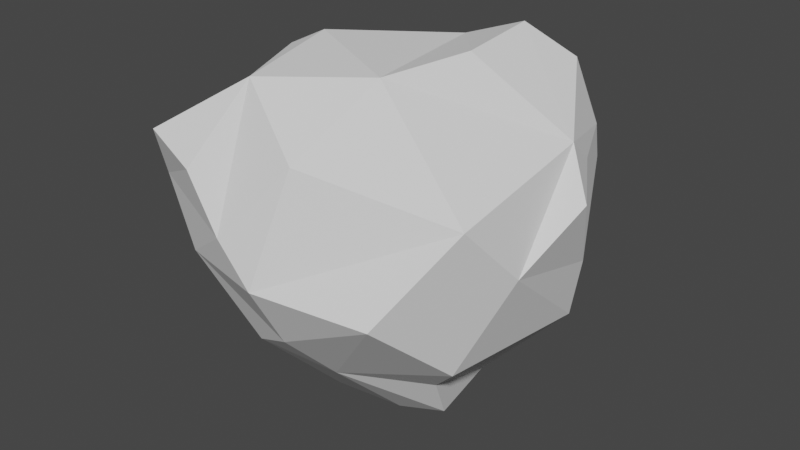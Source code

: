 # Source: CaveRock1.blend  (saved by Blender 2.80.75; exported with 4.5.12 LTS)
import bpy
from mathutils import Matrix  # noqa: F401  (used for matrix-valued properties, if any)

bpy.ops.wm.read_factory_settings(use_empty=True)
scene = bpy.context.scene
scene.name = 'Scene'

# ---- collections
col_collection = bpy.data.collections.new('Collection'); scene.collection.children.link(col_collection)

# ---- world
world_world = bpy.data.worlds.new('World'); scene.world = world_world
world_world.use_nodes = True; world_world.node_tree.nodes.clear()
_N = world_world.node_tree.nodes; _L = world_world.node_tree.links
n0 = _N.new('ShaderNodeOutputWorld'); n0.name = 'World Output'; n0.location = (300, 300)
n1 = _N.new('ShaderNodeBackground'); n1.name = 'Background'; n1.location = (10, 300)
n1.inputs[0].default_value = (0.05088, 0.05088, 0.05088, 1.0)
_L.new(n1.outputs[0], n0.inputs[0])
n0.is_active_output = True
world_world.color = (0.05088, 0.05088, 0.05088)
world_world.use_sun_shadow = False
world_world.sun_shadow_jitter_overblur = 0.0

# ---- meshes
me_icosphere = bpy.data.meshes.new('Icosphere')
me_icosphere.from_pydata([(0.166, 0.322, 0.9986), (0.4796, 0.6978, 0.8732), (0.5435, -0.1445, 1.096), (0.8263, 0.6678, 0.3531), (0.9834, 0.135, 0.6499), (1.138, 0.04091, 0.3846), (0.9857, 0.3231, -0.09652), (0.9419, 0.3553, 0.4811), (0.2517, 0.932, -0.04706), (-0.5145, 0.03871, -0.8908), (-0.2466, -0.2831, -1.114), (-0.3126, -0.8337, -0.5524), (0.3883, 0.277, -1.027), (-0.6933, 0.5508, -0.5643), (0.4819, -0.2107, -1.02), (0.4846, 0.9153, 0.5676), (0.7729, -0.533, -0.4812), (-0.7042, 0.151, -0.527), (0.5347, -0.3581, -0.7388), (-0.05528, 0.4522, -0.8653), (-0.3237, 0.7607, -0.4615), (-0.9725, -0.222, 0.06912), (-0.9126, -0.06407, -0.1264), (-0.9677, -0.6074, 0.5266), (-0.4326, -1.142, 0.5355), (0.1102, -0.9664, 0.6408), (0.6447, -1.036, -0.03157), (-0.9508, 0.1793, -0.02528), (-0.8228, -0.649, 0.1394), (-0.495, -0.2373, -0.7234), (0.06759, -0.6467, -0.7088), (5.509e-05, -0.9587, -0.3828), (-0.00137, -1.176, 0.009306), (-0.6504, -0.9619, -0.0642), (-0.6982, -0.5939, -0.275), (-0.7235, -1.098, 0.6624), (0.2143, 0.7799, -0.6187), (0.8973, 0.3751, -0.4871), (0.9187, -0.6658, 0.4395), (-0.8243, -0.9518, 0.3404), (-0.8994, -0.355, 0.5944), (-0.3118, 0.5117, 0.079), (-0.7022, 0.2206, 0.5141), (-0.2484, 0.4451, 0.8095), (-0.4929, -0.3227, 0.9681), (-0.334, -0.2377, 1.052), (-0.2707, -0.8365, 0.971), (-0.2416, -1.146, 0.2178), (-0.422, 0.2135, 0.6957), (-0.1183, 0.61, 0.3215), (0.1583, 0.794, 0.4854), (0.5783, 0.8111, 0.04776), (0.749, 0.5044, 0.9438), (0.9962, -0.3135, 0.06636), (0.5509, 0.2997, 1.143), (0.3389, -0.5747, 1.031), (0.8316, 0.6209, 0.5593), (0.1425, -0.196, -1.15)], [], [(52, 1, 54), (35, 24, 46), (52, 15, 1), (7, 3, 56), (4, 2, 55), (3, 15, 56), (43, 50, 49), (52, 56, 15), (0, 2, 54), (36, 20, 8), (51, 6, 37), (3, 51, 15), (4, 55, 38), (52, 4, 56), (6, 51, 3), (2, 4, 54), (5, 4, 53), (4, 52, 54), (8, 51, 36), (53, 37, 6), (6, 7, 5), (1, 15, 50), (51, 50, 15), (6, 5, 53), (16, 37, 53), (50, 43, 0), (1, 50, 0), (39, 28, 33), (45, 48, 44), (56, 4, 7), (51, 8, 50), (7, 6, 3), (5, 7, 4), (54, 1, 0), (13, 17, 27), (12, 37, 18), (18, 37, 16), (10, 30, 11), (30, 18, 16), (14, 12, 18), (10, 57, 30), (14, 30, 57), (16, 53, 26), (10, 9, 19), (34, 29, 11), (29, 9, 10), (22, 17, 34), (12, 57, 19), (30, 16, 26), (18, 30, 14), (36, 37, 12), (36, 19, 20), (19, 13, 20), (41, 8, 20), (41, 20, 13), (41, 13, 27), (57, 10, 19), (26, 31, 30), (11, 30, 31), (33, 34, 11), (33, 32, 47), (26, 32, 31), (31, 33, 11), (31, 32, 33), (19, 9, 13), (24, 39, 47), (39, 24, 35), (35, 46, 23), (19, 36, 12), (36, 51, 37), (41, 27, 42), (8, 41, 49), (9, 17, 13), (17, 22, 27), (29, 34, 17), (10, 11, 29), (14, 57, 12), (17, 9, 29), (32, 26, 38), (22, 34, 28), (46, 25, 55), (25, 46, 47), (25, 32, 38), (46, 55, 45), (25, 47, 32), (21, 27, 22), (33, 28, 34), (28, 39, 23), (28, 21, 22), (28, 23, 21), (40, 42, 21), (42, 27, 21), (24, 47, 46), (47, 39, 33), (23, 39, 35), (48, 40, 44), (48, 42, 40), (40, 21, 23), (41, 43, 49), (45, 44, 46), (42, 43, 41), (0, 43, 48), (0, 48, 45), (48, 43, 42), (8, 49, 50), (23, 46, 40), (40, 46, 44), (25, 38, 55), (53, 4, 38), (38, 26, 53), (55, 0, 45), (0, 55, 2)])
_uv = me_icosphere.uv_layers.new(name='UVMap')
_uv.uv.foreach_set('vector', [0.0, 0.2703, 0.03598, 0.2225, 0.03772, 0.3292, 0.6685, 0.0, 0.6984, 0.0549, 0.6034, 0.06099, 0.6638, 0.8858, 0.7234, 0.7804, 0.7195, 0.842, 0.5826, 0.817, 0.6288, 0.7766, 0.6381, 0.818, 0.5152, 0.3958, 0.4984, 0.2455, 0.5708, 0.1754, 0.6288, 0.7766, 0.7234, 0.7804, 0.6381, 0.818, 0.1868, 0.2399, 0.1095, 0.1432, 0.183, 0.1438, 0.6638, 0.8858, 0.6381, 0.818, 0.7234, 0.7804, 0.1123, 0.2964, 0.07755, 0.3954, 0.03772, 0.3292, 0.6493, 0.5219, 0.7308, 0.497, 0.7087, 0.6359, 0.6568, 0.6896, 0.5276, 0.7089, 0.5158, 0.6228, 0.6288, 0.7766, 0.6568, 0.6896, 0.7234, 0.7804, 0.5152, 0.3958, 0.5708, 0.1754, 0.6694, 0.3246, 0.4143, 0.3648, 0.5152, 0.3958, 0.4409, 0.4356, 0.5276, 0.7089, 0.6568, 0.6896, 0.6288, 0.7766, 0.4984, 0.2455, 0.5152, 0.3958, 0.4199, 0.2889, 0.5652, 0.4409, 0.5152, 0.3958, 0.6556, 0.4186, 0.5152, 0.3958, 0.4143, 0.3648, 0.4199, 0.2889, 0.7087, 0.6359, 0.6568, 0.6896, 0.6493, 0.5219, 0.4559, 0.7487, 0.5158, 0.6228, 0.5276, 0.7089, 0.5276, 0.7089, 0.5826, 0.817, 0.5079, 0.8219, 0.03598, 0.2225, 0.03775, 0.142, 0.1095, 0.1432, 0.6568, 0.6896, 0.7446, 0.7318, 0.7234, 0.7804, 0.5276, 0.7089, 0.5079, 0.8219, 0.4559, 0.7487, 0.4143, 0.6209, 0.5158, 0.6228, 0.4559, 0.7487, 0.1095, 0.1432, 0.1868, 0.2399, 0.1123, 0.2964, 0.03598, 0.2225, 0.1095, 0.1432, 0.1123, 0.2964, 0.1505, 0.9309, 0.1232, 0.8562, 0.2062, 0.8551, 0.2403, 0.3863, 0.2429, 0.2578, 0.2802, 0.3847, 0.6381, 0.818, 0.5615, 0.8567, 0.5826, 0.817, 0.6568, 0.6896, 0.7087, 0.6359, 0.7446, 0.7318, 0.5826, 0.817, 0.5276, 0.7089, 0.6288, 0.7766, 0.5079, 0.8219, 0.5826, 0.817, 0.5615, 0.8567, 0.03772, 0.3292, 0.03598, 0.2225, 0.1123, 0.2964, 0.01749, 0.5698, 0.07438, 0.6302, 0.0, 0.7236, 0.865, 0.4409, 1.0, 0.4718, 0.9199, 0.5696, 0.9199, 0.5696, 1.0, 0.4718, 0.9856, 0.6182, 0.7446, 0.5549, 0.8374, 0.6488, 0.7796, 0.7255, 0.8374, 0.6488, 0.9199, 0.5696, 0.9856, 0.6182, 0.2635, 0.5472, 0.3027, 0.4745, 0.3027, 0.5921, 0.7446, 0.5549, 0.8141, 0.5106, 0.8374, 0.6488, 0.8876, 0.5094, 0.8374, 0.6488, 0.8141, 0.5106, 0.7473, 0.4256, 0.6556, 0.4186, 0.7758, 0.2986, 0.2384, 0.5662, 0.1434, 0.5742, 0.119, 0.5004, 0.1654, 0.7724, 0.1717, 0.6386, 0.2635, 0.7385, 0.1717, 0.6386, 0.1434, 0.5742, 0.2384, 0.5662, 0.05046, 0.7372, 0.07438, 0.6302, 0.1654, 0.7724, 0.2014, 0.4745, 0.2635, 0.5293, 0.119, 0.5004, 0.8374, 0.6488, 0.9856, 0.6182, 1.0, 0.7691, 0.9199, 0.5696, 0.8374, 0.6488, 0.8876, 0.5094, 0.6493, 0.5219, 0.5158, 0.6228, 0.5288, 0.4656, 0.6493, 0.5219, 0.6233, 0.4492, 0.7308, 0.497, 0.6233, 0.4492, 0.7446, 0.4409, 0.7308, 0.497, 0.2403, 0.1205, 0.1171, 0.04433, 0.2579, 0.0, 0.2403, 0.1205, 0.2579, 0.0, 0.3456, 0.01195, 0.2403, 0.1205, 0.3456, 0.01195, 0.3847, 0.1469, 0.2635, 0.5293, 0.2384, 0.5662, 0.119, 0.5004, 1.0, 0.7691, 0.8521, 0.7486, 0.8374, 0.6488, 0.7796, 0.7255, 0.8374, 0.6488, 0.8521, 0.7486, 0.2062, 0.8551, 0.1654, 0.7724, 0.2635, 0.7385, 0.7542, 0.8396, 0.8833, 0.8394, 0.8537, 0.8818, 1.0, 0.7691, 0.8833, 0.8394, 0.8521, 0.7486, 0.8521, 0.7486, 0.7542, 0.8396, 0.7796, 0.7255, 0.8521, 0.7486, 0.8833, 0.8394, 0.7542, 0.8396, 0.119, 0.5004, 0.1434, 0.5742, 0.01749, 0.5698, 0.8417, 0.9408, 0.7519, 0.9094, 0.8537, 0.8818, 0.7519, 0.9094, 0.8417, 0.9408, 0.7963, 0.9723, 0.4022, 0.463, 0.2824, 0.4745, 0.4143, 0.3572, 0.6233, 0.4492, 0.6493, 0.5219, 0.5288, 0.4656, 0.6493, 0.5219, 0.6568, 0.6896, 0.5158, 0.6228, 0.2403, 0.1205, 0.3847, 0.1469, 0.3029, 0.2243, 0.1171, 0.04433, 0.2403, 0.1205, 0.183, 0.1438, 0.1434, 0.5742, 0.07438, 0.6302, 0.01749, 0.5698, 0.07438, 0.6302, 0.05046, 0.7372, 0.0, 0.7236, 0.1717, 0.6386, 0.1654, 0.7724, 0.07438, 0.6302, 0.2384, 0.5662, 0.2635, 0.7385, 0.1717, 0.6386, 0.8876, 0.5094, 0.8141, 0.5106, 0.865, 0.4409, 0.07438, 0.6302, 0.1434, 0.5742, 0.1717, 0.6386, 0.7758, 0.1797, 0.7758, 0.2986, 0.6694, 0.3246, 0.05046, 0.7372, 0.1654, 0.7724, 0.1232, 0.8562, 0.6034, 0.06099, 0.6731, 0.1445, 0.5708, 0.1754, 0.6731, 0.1445, 0.6034, 0.06099, 0.7406, 0.1213, 0.6731, 0.1445, 0.7758, 0.1797, 0.6694, 0.3246, 0.6034, 0.06099, 0.5708, 0.1754, 0.4936, 0.1062, 0.6731, 0.1445, 0.7406, 0.1213, 0.7758, 0.1797, 0.05072, 0.7945, 0.0, 0.7236, 0.05046, 0.7372, 0.2062, 0.8551, 0.1232, 0.8562, 0.1654, 0.7724, 0.1232, 0.8562, 0.1505, 0.9309, 0.06686, 0.9234, 0.1232, 0.8562, 0.05072, 0.7945, 0.05046, 0.7372, 0.1232, 0.8562, 0.06686, 0.9234, 0.05072, 0.7945, 0.3779, 0.3269, 0.3029, 0.2243, 0.4143, 0.2265, 0.3029, 0.2243, 0.3847, 0.1469, 0.4143, 0.2265, 0.6984, 0.0549, 0.7406, 0.1213, 0.6034, 0.06099, 0.8537, 0.8818, 0.7519, 0.9094, 0.7542, 0.8396, 0.06686, 0.9234, 0.1505, 0.9309, 0.1514, 1.0, 0.2429, 0.2578, 0.3779, 0.3269, 0.2802, 0.3847, 0.2429, 0.2578, 0.3029, 0.2243, 0.3779, 0.3269, 0.3779, 0.3269, 0.4143, 0.2265, 0.4143, 0.3572, 0.2403, 0.1205, 0.1868, 0.2399, 0.183, 0.1438, 0.2403, 0.3863, 0.2802, 0.3847, 0.2824, 0.4745, 0.3029, 0.2243, 0.1868, 0.2399, 0.2403, 0.1205, 0.1123, 0.2964, 0.1868, 0.2399, 0.2429, 0.2578, 0.1123, 0.2964, 0.2429, 0.2578, 0.2403, 0.3863, 0.2429, 0.2578, 0.1868, 0.2399, 0.3029, 0.2243, 0.1171, 0.04433, 0.183, 0.1438, 0.1095, 0.1432, 0.4143, 0.3572, 0.2824, 0.4745, 0.3779, 0.3269, 0.3779, 0.3269, 0.2824, 0.4745, 0.2802, 0.3847, 0.6731, 0.1445, 0.6694, 0.3246, 0.5708, 0.1754, 0.6556, 0.4186, 0.5152, 0.3958, 0.6694, 0.3246, 0.6694, 0.3246, 0.7758, 0.2986, 0.6556, 0.4186, 0.1517, 0.4527, 0.1123, 0.2964, 0.2403, 0.3863, 0.1123, 0.2964, 0.1517, 0.4527, 0.07755, 0.3954])
me_icosphere.use_remesh_preserve_volume = False
me_icosphere.use_remesh_preserve_attributes = False
me_icosphere.use_mirror_vertex_groups = False
me_icosphere.update()

# ---- objects
ob_icosphere = bpy.data.objects.new('Icosphere', me_icosphere)

# ---- transforms, parenting, visibility, modifiers, constraints
ob_icosphere.location = (0.0, 0.0, 0.0)
ob_icosphere.scale = (2.002, 2.002, 2.002)
ob_icosphere.lineart.crease_threshold = 0.0

# ---- collection membership
col_collection.objects.link(ob_icosphere)

# ---- scene / render settings (as saved in the file)
scene.frame_start = 1; scene.frame_end = 250; scene.frame_set(1)
scene.render.engine = 'BLENDER_EEVEE_NEXT'
scene.cycles.use_denoising = False
scene.cycles.samples = 128
scene.cycles.sampling_pattern = 'TABULATED_SOBOL'
scene.cycles.use_adaptive_sampling = False
scene.cycles.use_light_tree = False
scene.view_settings.view_transform = 'Filmic'
bpy.context.view_layer.update()

# ---- added for rendering (the .blend has no active camera and no usable light): camera, sun
cam_auto = bpy.data.cameras.new('AutoCamera')
cam_auto.lens = 50.0
cam_auto.sensor_width = 36.0
cam_auto.clip_end = 1000.0
ob_auto_camera = bpy.data.objects.new('AutoCamera', cam_auto)
scene.collection.objects.link(ob_auto_camera)
ob_auto_camera.location = (7.13599, -8.60803, 5.56943)
ob_auto_camera.rotation_euler = (1.09748, -7.21219e-08, 0.694738)
scene.camera = ob_auto_camera
light_auto_sun = bpy.data.lights.new('AutoSun', 'SUN')
light_auto_sun.energy = 3.0
light_auto_sun.angle = 0.0523599
ob_auto_sun = bpy.data.objects.new('AutoSun', light_auto_sun)
scene.collection.objects.link(ob_auto_sun)
ob_auto_sun.rotation_euler = (0.872665, 0.174533, 0.523599)
bpy.context.view_layer.update()
